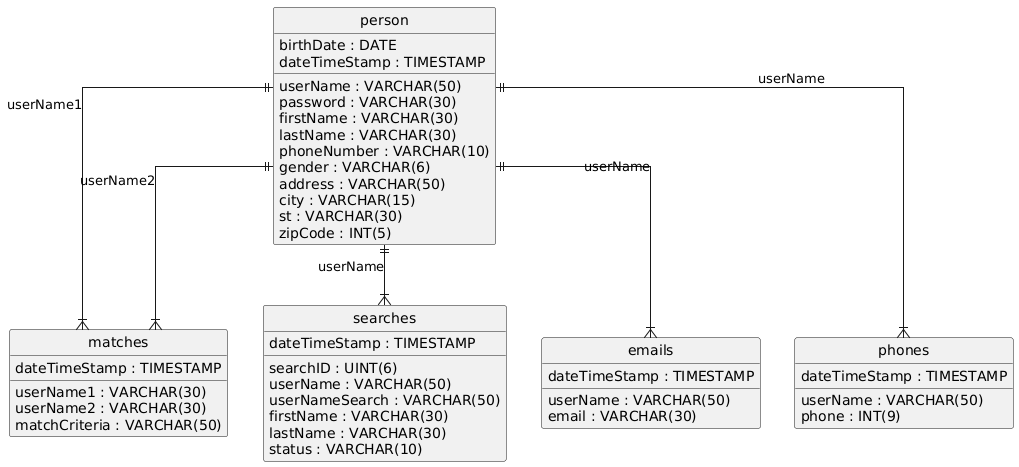

The diagram above was rendered by PlantUML. Its source (embedded in the PNG):
@startuml
hide circle
skinparam linetype ortho

entity "person" as person {
  userName : VARCHAR(50)
  password : VARCHAR(30)
  firstName : VARCHAR(30)
  lastName : VARCHAR(30)
  phoneNumber : VARCHAR(10)
  gender : VARCHAR(6)
  birthDate : DATE
  address : VARCHAR(50)
  city : VARCHAR(15)
  st : VARCHAR(30)
  zipCode : INT(5)
  dateTimeStamp : TIMESTAMP
}

entity "matches" as matches {
  userName1 : VARCHAR(30)
  userName2 : VARCHAR(30)
  matchCriteria : VARCHAR(50)
  dateTimeStamp : TIMESTAMP
}

entity "searches" as searches {
  searchID : UINT(6)
  userName : VARCHAR(50)
  userNameSearch : VARCHAR(50)
  firstName : VARCHAR(30)
  lastName : VARCHAR(30)
  status : VARCHAR(10)
  dateTimeStamp : TIMESTAMP
}

entity "emails" as emails {
  userName : VARCHAR(50)
  email : VARCHAR(30)
  dateTimeStamp : TIMESTAMP
}

entity "phones" as phones {
  userName : VARCHAR(50)
  phone : INT(9)
  dateTimeStamp : TIMESTAMP
}

person ||--|{ matches : "userName1"
person ||--|{ matches : "userName2"
person ||--|{ searches : "userName"
person ||--|{ emails : "userName"
person ||--|{ phones : "userName"
@enduml